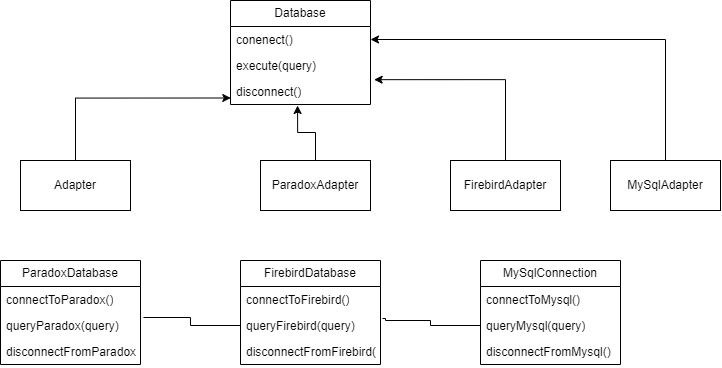

The diagram above was exported from draw.io. Its source (the exported page's mxGraphModel, read from the mxfile embedded in the PNG):
<mxGraphModel dx="1257" dy="634" grid="1" gridSize="10" guides="1" tooltips="1" connect="1" arrows="1" fold="1" page="1" pageScale="1" pageWidth="827" pageHeight="1169" math="0" shadow="0">
  <root>
    <mxCell id="0" />
    <mxCell id="1" parent="0" />
    <mxCell id="UBHDz63j0kHzkUb1SDG3-1" value="Database" style="swimlane;fontStyle=0;childLayout=stackLayout;horizontal=1;startSize=26;fillColor=none;horizontalStack=0;resizeParent=1;resizeParentMax=0;resizeLast=0;collapsible=1;marginBottom=0;whiteSpace=wrap;html=1;" vertex="1" parent="1">
      <mxGeometry x="320" y="120" width="140" height="104" as="geometry" />
    </mxCell>
    <mxCell id="UBHDz63j0kHzkUb1SDG3-2" value="conenect()" style="text;strokeColor=none;fillColor=none;align=left;verticalAlign=top;spacingLeft=4;spacingRight=4;overflow=hidden;rotatable=0;points=[[0,0.5],[1,0.5]];portConstraint=eastwest;whiteSpace=wrap;html=1;" vertex="1" parent="UBHDz63j0kHzkUb1SDG3-1">
      <mxGeometry y="26" width="140" height="26" as="geometry" />
    </mxCell>
    <mxCell id="UBHDz63j0kHzkUb1SDG3-3" value="execute(query)" style="text;strokeColor=none;fillColor=none;align=left;verticalAlign=top;spacingLeft=4;spacingRight=4;overflow=hidden;rotatable=0;points=[[0,0.5],[1,0.5]];portConstraint=eastwest;whiteSpace=wrap;html=1;" vertex="1" parent="UBHDz63j0kHzkUb1SDG3-1">
      <mxGeometry y="52" width="140" height="26" as="geometry" />
    </mxCell>
    <mxCell id="UBHDz63j0kHzkUb1SDG3-4" value="disconnect()" style="text;strokeColor=none;fillColor=none;align=left;verticalAlign=top;spacingLeft=4;spacingRight=4;overflow=hidden;rotatable=0;points=[[0,0.5],[1,0.5]];portConstraint=eastwest;whiteSpace=wrap;html=1;" vertex="1" parent="UBHDz63j0kHzkUb1SDG3-1">
      <mxGeometry y="78" width="140" height="26" as="geometry" />
    </mxCell>
    <mxCell id="UBHDz63j0kHzkUb1SDG3-26" style="edgeStyle=orthogonalEdgeStyle;rounded=0;orthogonalLoop=1;jettySize=auto;html=1;exitX=0.5;exitY=0;exitDx=0;exitDy=0;entryX=0.002;entryY=0.75;entryDx=0;entryDy=0;entryPerimeter=0;" edge="1" parent="1" source="UBHDz63j0kHzkUb1SDG3-5" target="UBHDz63j0kHzkUb1SDG3-4">
      <mxGeometry relative="1" as="geometry" />
    </mxCell>
    <mxCell id="UBHDz63j0kHzkUb1SDG3-5" value=" Adapter" style="html=1;whiteSpace=wrap;" vertex="1" parent="1">
      <mxGeometry x="110" y="280" width="110" height="50" as="geometry" />
    </mxCell>
    <mxCell id="UBHDz63j0kHzkUb1SDG3-27" style="edgeStyle=orthogonalEdgeStyle;rounded=0;orthogonalLoop=1;jettySize=auto;html=1;entryX=0.479;entryY=1.038;entryDx=0;entryDy=0;entryPerimeter=0;" edge="1" parent="1" source="UBHDz63j0kHzkUb1SDG3-6" target="UBHDz63j0kHzkUb1SDG3-4">
      <mxGeometry relative="1" as="geometry" />
    </mxCell>
    <mxCell id="UBHDz63j0kHzkUb1SDG3-6" value="ParadoxAdapter " style="html=1;whiteSpace=wrap;" vertex="1" parent="1">
      <mxGeometry x="350" y="280" width="110" height="50" as="geometry" />
    </mxCell>
    <mxCell id="UBHDz63j0kHzkUb1SDG3-28" style="edgeStyle=orthogonalEdgeStyle;rounded=0;orthogonalLoop=1;jettySize=auto;html=1;entryX=1.026;entryY=0.045;entryDx=0;entryDy=0;entryPerimeter=0;" edge="1" parent="1" source="UBHDz63j0kHzkUb1SDG3-7" target="UBHDz63j0kHzkUb1SDG3-4">
      <mxGeometry relative="1" as="geometry" />
    </mxCell>
    <mxCell id="UBHDz63j0kHzkUb1SDG3-7" value=" FirebirdAdapter" style="html=1;whiteSpace=wrap;" vertex="1" parent="1">
      <mxGeometry x="540" y="280" width="110" height="50" as="geometry" />
    </mxCell>
    <mxCell id="UBHDz63j0kHzkUb1SDG3-29" style="edgeStyle=orthogonalEdgeStyle;rounded=0;orthogonalLoop=1;jettySize=auto;html=1;entryX=1;entryY=0.5;entryDx=0;entryDy=0;" edge="1" parent="1" source="UBHDz63j0kHzkUb1SDG3-8" target="UBHDz63j0kHzkUb1SDG3-2">
      <mxGeometry relative="1" as="geometry" />
    </mxCell>
    <mxCell id="UBHDz63j0kHzkUb1SDG3-8" value=" MySqlAdapter " style="html=1;whiteSpace=wrap;" vertex="1" parent="1">
      <mxGeometry x="700" y="280" width="110" height="50" as="geometry" />
    </mxCell>
    <mxCell id="UBHDz63j0kHzkUb1SDG3-11" value=" ParadoxDatabase " style="swimlane;fontStyle=0;childLayout=stackLayout;horizontal=1;startSize=26;fillColor=none;horizontalStack=0;resizeParent=1;resizeParentMax=0;resizeLast=0;collapsible=1;marginBottom=0;whiteSpace=wrap;html=1;" vertex="1" parent="1">
      <mxGeometry x="90" y="380" width="140" height="104" as="geometry" />
    </mxCell>
    <mxCell id="UBHDz63j0kHzkUb1SDG3-12" value="connectToParadox()" style="text;strokeColor=none;fillColor=none;align=left;verticalAlign=top;spacingLeft=4;spacingRight=4;overflow=hidden;rotatable=0;points=[[0,0.5],[1,0.5]];portConstraint=eastwest;whiteSpace=wrap;html=1;" vertex="1" parent="UBHDz63j0kHzkUb1SDG3-11">
      <mxGeometry y="26" width="140" height="26" as="geometry" />
    </mxCell>
    <mxCell id="UBHDz63j0kHzkUb1SDG3-13" value="queryParadox(query)" style="text;strokeColor=none;fillColor=none;align=left;verticalAlign=top;spacingLeft=4;spacingRight=4;overflow=hidden;rotatable=0;points=[[0,0.5],[1,0.5]];portConstraint=eastwest;whiteSpace=wrap;html=1;" vertex="1" parent="UBHDz63j0kHzkUb1SDG3-11">
      <mxGeometry y="52" width="140" height="26" as="geometry" />
    </mxCell>
    <mxCell id="UBHDz63j0kHzkUb1SDG3-14" value="disconnectFromParadox()" style="text;strokeColor=none;fillColor=none;align=left;verticalAlign=top;spacingLeft=4;spacingRight=4;overflow=hidden;rotatable=0;points=[[0,0.5],[1,0.5]];portConstraint=eastwest;whiteSpace=wrap;html=1;" vertex="1" parent="UBHDz63j0kHzkUb1SDG3-11">
      <mxGeometry y="78" width="140" height="26" as="geometry" />
    </mxCell>
    <mxCell id="UBHDz63j0kHzkUb1SDG3-16" value="FirebirdDatabase " style="swimlane;fontStyle=0;childLayout=stackLayout;horizontal=1;startSize=26;fillColor=none;horizontalStack=0;resizeParent=1;resizeParentMax=0;resizeLast=0;collapsible=1;marginBottom=0;whiteSpace=wrap;html=1;" vertex="1" parent="1">
      <mxGeometry x="330" y="380" width="140" height="104" as="geometry" />
    </mxCell>
    <mxCell id="UBHDz63j0kHzkUb1SDG3-17" value="connectToFirebird()" style="text;strokeColor=none;fillColor=none;align=left;verticalAlign=top;spacingLeft=4;spacingRight=4;overflow=hidden;rotatable=0;points=[[0,0.5],[1,0.5]];portConstraint=eastwest;whiteSpace=wrap;html=1;" vertex="1" parent="UBHDz63j0kHzkUb1SDG3-16">
      <mxGeometry y="26" width="140" height="26" as="geometry" />
    </mxCell>
    <mxCell id="UBHDz63j0kHzkUb1SDG3-18" value="queryFirebird(query)" style="text;strokeColor=none;fillColor=none;align=left;verticalAlign=top;spacingLeft=4;spacingRight=4;overflow=hidden;rotatable=0;points=[[0,0.5],[1,0.5]];portConstraint=eastwest;whiteSpace=wrap;html=1;" vertex="1" parent="UBHDz63j0kHzkUb1SDG3-16">
      <mxGeometry y="52" width="140" height="26" as="geometry" />
    </mxCell>
    <mxCell id="UBHDz63j0kHzkUb1SDG3-19" value="disconnectFromFirebird()" style="text;strokeColor=none;fillColor=none;align=left;verticalAlign=top;spacingLeft=4;spacingRight=4;overflow=hidden;rotatable=0;points=[[0,0.5],[1,0.5]];portConstraint=eastwest;whiteSpace=wrap;html=1;" vertex="1" parent="UBHDz63j0kHzkUb1SDG3-16">
      <mxGeometry y="78" width="140" height="26" as="geometry" />
    </mxCell>
    <mxCell id="UBHDz63j0kHzkUb1SDG3-20" value="MySqlConnection" style="swimlane;fontStyle=0;childLayout=stackLayout;horizontal=1;startSize=26;fillColor=none;horizontalStack=0;resizeParent=1;resizeParentMax=0;resizeLast=0;collapsible=1;marginBottom=0;whiteSpace=wrap;html=1;" vertex="1" parent="1">
      <mxGeometry x="570" y="380" width="140" height="104" as="geometry" />
    </mxCell>
    <mxCell id="UBHDz63j0kHzkUb1SDG3-21" value="connectToMysql()" style="text;strokeColor=none;fillColor=none;align=left;verticalAlign=top;spacingLeft=4;spacingRight=4;overflow=hidden;rotatable=0;points=[[0,0.5],[1,0.5]];portConstraint=eastwest;whiteSpace=wrap;html=1;" vertex="1" parent="UBHDz63j0kHzkUb1SDG3-20">
      <mxGeometry y="26" width="140" height="26" as="geometry" />
    </mxCell>
    <mxCell id="UBHDz63j0kHzkUb1SDG3-22" value="queryMysql(query)" style="text;strokeColor=none;fillColor=none;align=left;verticalAlign=top;spacingLeft=4;spacingRight=4;overflow=hidden;rotatable=0;points=[[0,0.5],[1,0.5]];portConstraint=eastwest;whiteSpace=wrap;html=1;" vertex="1" parent="UBHDz63j0kHzkUb1SDG3-20">
      <mxGeometry y="52" width="140" height="26" as="geometry" />
    </mxCell>
    <mxCell id="UBHDz63j0kHzkUb1SDG3-23" value="disconnectFromMysql()" style="text;strokeColor=none;fillColor=none;align=left;verticalAlign=top;spacingLeft=4;spacingRight=4;overflow=hidden;rotatable=0;points=[[0,0.5],[1,0.5]];portConstraint=eastwest;whiteSpace=wrap;html=1;" vertex="1" parent="UBHDz63j0kHzkUb1SDG3-20">
      <mxGeometry y="78" width="140" height="26" as="geometry" />
    </mxCell>
    <mxCell id="UBHDz63j0kHzkUb1SDG3-24" style="edgeStyle=orthogonalEdgeStyle;rounded=0;orthogonalLoop=1;jettySize=auto;html=1;entryX=1.014;entryY=0.231;entryDx=0;entryDy=0;entryPerimeter=0;endArrow=none;endFill=0;" edge="1" parent="1" source="UBHDz63j0kHzkUb1SDG3-22" target="UBHDz63j0kHzkUb1SDG3-18">
      <mxGeometry relative="1" as="geometry">
        <Array as="points">
          <mxPoint x="520" y="445" />
          <mxPoint x="520" y="440" />
          <mxPoint x="475" y="440" />
          <mxPoint x="475" y="438" />
        </Array>
      </mxGeometry>
    </mxCell>
    <mxCell id="UBHDz63j0kHzkUb1SDG3-25" style="edgeStyle=orthogonalEdgeStyle;rounded=0;orthogonalLoop=1;jettySize=auto;html=1;entryX=1.021;entryY=0.192;entryDx=0;entryDy=0;entryPerimeter=0;endArrow=none;endFill=0;" edge="1" parent="1" source="UBHDz63j0kHzkUb1SDG3-18" target="UBHDz63j0kHzkUb1SDG3-13">
      <mxGeometry relative="1" as="geometry" />
    </mxCell>
  </root>
</mxGraphModel>